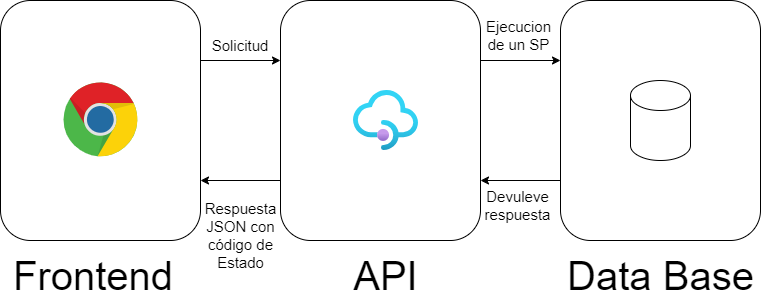

The diagram above was exported from draw.io. Its source (the exported page's mxGraphModel, read from the mxfile embedded in the PNG):
<mxGraphModel dx="1014" dy="427" grid="1" gridSize="10" guides="1" tooltips="1" connect="1" arrows="1" fold="1" page="1" pageScale="1" pageWidth="850" pageHeight="1100" math="0" shadow="0">
  <root>
    <mxCell id="0" />
    <mxCell id="1" parent="0" />
    <mxCell id="18" style="edgeStyle=none;html=1;exitX=1;exitY=0.25;exitDx=0;exitDy=0;entryX=0;entryY=0.25;entryDx=0;entryDy=0;fontSize=40;" edge="1" parent="1" source="4" target="6">
      <mxGeometry relative="1" as="geometry" />
    </mxCell>
    <mxCell id="4" value="" style="rounded=1;whiteSpace=wrap;html=1;" vertex="1" parent="1">
      <mxGeometry x="40" y="40" width="200" height="240" as="geometry" />
    </mxCell>
    <mxCell id="21" style="edgeStyle=none;html=1;exitX=1;exitY=0.25;exitDx=0;exitDy=0;entryX=0;entryY=0.25;entryDx=0;entryDy=0;fontSize=15;" edge="1" parent="1" source="6" target="7">
      <mxGeometry relative="1" as="geometry" />
    </mxCell>
    <mxCell id="25" style="edgeStyle=none;html=1;exitX=0;exitY=0.75;exitDx=0;exitDy=0;entryX=1;entryY=0.75;entryDx=0;entryDy=0;fontSize=15;" edge="1" parent="1" source="6" target="4">
      <mxGeometry relative="1" as="geometry" />
    </mxCell>
    <mxCell id="6" value="" style="rounded=1;whiteSpace=wrap;html=1;" vertex="1" parent="1">
      <mxGeometry x="320" y="40" width="200" height="240" as="geometry" />
    </mxCell>
    <mxCell id="23" style="edgeStyle=none;html=1;exitX=0;exitY=0.75;exitDx=0;exitDy=0;entryX=1;entryY=0.75;entryDx=0;entryDy=0;fontSize=15;" edge="1" parent="1" source="7" target="6">
      <mxGeometry relative="1" as="geometry" />
    </mxCell>
    <mxCell id="7" value="" style="rounded=1;whiteSpace=wrap;html=1;" vertex="1" parent="1">
      <mxGeometry x="600" y="40" width="200" height="240" as="geometry" />
    </mxCell>
    <mxCell id="8" value="" style="shape=cylinder3;whiteSpace=wrap;html=1;boundedLbl=1;backgroundOutline=1;size=15;" vertex="1" parent="1">
      <mxGeometry x="670" y="120" width="60" height="80" as="geometry" />
    </mxCell>
    <mxCell id="9" value="" style="aspect=fixed;html=1;points=[];align=center;image;fontSize=12;image=img/lib/azure2/app_services/API_Management_Services.svg;" vertex="1" parent="1">
      <mxGeometry x="393" y="130" width="65" height="60" as="geometry" />
    </mxCell>
    <mxCell id="10" value="" style="dashed=0;outlineConnect=0;html=1;align=center;labelPosition=center;verticalLabelPosition=bottom;verticalAlign=top;shape=mxgraph.weblogos.chrome" vertex="1" parent="1">
      <mxGeometry x="103" y="122" width="74.8" height="75.4" as="geometry" />
    </mxCell>
    <mxCell id="11" value="Frontend&amp;nbsp;" style="text;html=1;strokeColor=none;fillColor=none;align=center;verticalAlign=middle;whiteSpace=wrap;rounded=0;spacing=10;fontSize=40;" vertex="1" parent="1">
      <mxGeometry x="40" y="290" width="197" height="50" as="geometry" />
    </mxCell>
    <mxCell id="15" value="API" style="text;html=1;strokeColor=none;fillColor=none;align=center;verticalAlign=middle;whiteSpace=wrap;rounded=0;spacing=10;fontSize=40;" vertex="1" parent="1">
      <mxGeometry x="327" y="290" width="197" height="50" as="geometry" />
    </mxCell>
    <mxCell id="17" value="Data Base" style="text;html=1;strokeColor=none;fillColor=none;align=center;verticalAlign=middle;whiteSpace=wrap;rounded=0;spacing=10;fontSize=40;" vertex="1" parent="1">
      <mxGeometry x="591.5" y="290" width="217" height="50" as="geometry" />
    </mxCell>
    <mxCell id="19" value="Solicitud" style="text;html=1;strokeColor=none;fillColor=none;align=center;verticalAlign=middle;whiteSpace=wrap;rounded=0;fontSize=15;" vertex="1" parent="1">
      <mxGeometry x="250" y="70" width="60" height="30" as="geometry" />
    </mxCell>
    <mxCell id="22" value="Ejecucion de un SP" style="text;html=1;strokeColor=none;fillColor=none;align=center;verticalAlign=middle;whiteSpace=wrap;rounded=0;fontSize=15;" vertex="1" parent="1">
      <mxGeometry x="524" y="60" width="68.5" height="30" as="geometry" />
    </mxCell>
    <mxCell id="24" value="Devuleve respuesta" style="text;html=1;strokeColor=none;fillColor=none;align=center;verticalAlign=middle;whiteSpace=wrap;rounded=0;fontSize=15;" vertex="1" parent="1">
      <mxGeometry x="523" y="230" width="68.5" height="30" as="geometry" />
    </mxCell>
    <mxCell id="26" value="Respuesta JSON con código de Estado" style="text;html=1;strokeColor=none;fillColor=none;align=center;verticalAlign=middle;whiteSpace=wrap;rounded=0;fontSize=15;" vertex="1" parent="1">
      <mxGeometry x="245.75" y="230" width="68.5" height="90" as="geometry" />
    </mxCell>
  </root>
</mxGraphModel>